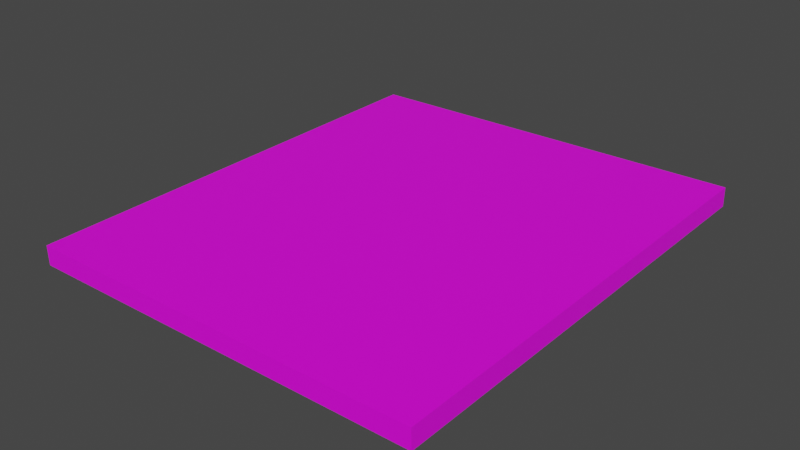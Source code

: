 # Source: bug.blend  (saved by Blender 2.91.10; exported with 4.5.12 LTS)
import bpy
from mathutils import Matrix  # noqa: F401  (used for matrix-valued properties, if any)

bpy.ops.wm.read_factory_settings(use_empty=True)
scene = bpy.context.scene
scene.name = 'Scene'

# ---- collections
col_collection = bpy.data.collections.new('Collection'); scene.collection.children.link(col_collection)

# ---- images (referenced by path relative to the original .blend; pixels are not part of the script)
import os
ASSET_DIR = os.environ.get("B2B_ASSET_DIR", "")  # directory of the original .blend (textures are referenced by path, not embedded)
HERE = os.path.dirname(os.path.abspath(__file__))  # packed textures are extracted next to this script under _unpacked/

def load_image(name, relpath, width, height, colorspace="sRGB"):
    """Load a texture the original file referenced (path relative to the .blend, or extracted next to this script)."""
    p = next((c for c in (os.path.join(HERE, relpath), os.path.join(ASSET_DIR, relpath)) if relpath and os.path.exists(c)), "")
    if p:
        img = bpy.data.images.load(p, check_existing=True)
        img.name = name
    else:  # same state as the original file: an image datablock whose file is absent (Cycles renders it pink)
        img = bpy.data.images.new(name, width, height)
        img.source = "FILE"
        img.filepath = "//" + (relpath or name)
    img.colorspace_settings.name = colorspace
    return img
img_sprite2_png = load_image('Sprite2.png', 'Sprite2.png', 1024, 1024, 'sRGB')

# ---- materials (node trees are filled in below, after node groups)
mat_sprite_001 = bpy.data.materials.new('Sprite.001')
mat_sprite_001.surface_render_method = 'BLENDED'
mat_sprite_001.blend_method = 'BLEND'
mat_sprite_001.use_transparent_shadow = False

# ---- material node trees
mat_sprite_001.use_nodes = True; mat_sprite_001.node_tree.nodes.clear()
_N = mat_sprite_001.node_tree.nodes; _L = mat_sprite_001.node_tree.links
n0 = _N.new('ShaderNodeBsdfPrincipled'); n0.name = 'Principled BSDF'; n0.location = (10, 300)
n0.distribution = 'GGX'
n0.subsurface_method = 'BURLEY'
n0.inputs[3].default_value = 1.45
n0.inputs[27].default_value = (0.0, 0.0, 0.0, 1.0)
n0.inputs[28].default_value = 1.0
n1 = _N.new('ShaderNodeOutputMaterial'); n1.name = 'Material Output'; n1.location = (320, 270)
n2 = _N.new('ShaderNodeTexImage'); n2.name = 'Image Texture'; n2.location = (-440, 210)
n2.label = 'BASE COLOR'
n2.image = img_sprite2_png
_L.new(n0.outputs[0], n1.inputs[0])
_L.new(n2.outputs[1], n0.inputs[4])
_L.new(n2.outputs[0], n0.inputs[0])
n1.is_active_output = True

# ---- world
world_world = bpy.data.worlds.new('World'); scene.world = world_world
world_world.use_nodes = True; world_world.node_tree.nodes.clear()
_N = world_world.node_tree.nodes; _L = world_world.node_tree.links
n0 = _N.new('ShaderNodeOutputWorld'); n0.name = 'World Output'; n0.location = (300, 300)
n1 = _N.new('ShaderNodeBackground'); n1.name = 'Background'; n1.location = (10, 300)
n1.inputs[0].default_value = (0.05088, 0.05088, 0.05088, 1.0)
_L.new(n1.outputs[0], n0.inputs[0])
n0.is_active_output = True
world_world.color = (0.05088, 0.05088, 0.05088)
world_world.use_sun_shadow = False
world_world.sun_shadow_jitter_overblur = 0.0

# ---- meshes
me_sprite_001 = bpy.data.meshes.new('Sprite.001')
me_sprite_001.from_pydata([(-0.4375, -0.5, 0.0), (0.4375, -0.5, 0.0), (-0.4375, 0.5, 0.0), (0.4375, 0.5, 0.0), (-0.4375, -0.5, 0.1687), (0.4375, -0.5, 0.1687), (-0.4375, 0.5, 0.1687), (0.4375, 0.5, 0.1687)], [], [(0, 2, 3, 1), (4, 5, 7, 6), (1, 3, 7, 5), (0, 1, 5, 4), (3, 2, 6, 7), (2, 0, 4, 6)])
_uv = me_sprite_001.uv_layers.new(name='UVMap')
_uv.uv.foreach_set('vector', [0.2218, 0.746, 0.2218, 0.998, 0.7489, 0.998, 0.7489, 0.746, 0.2177, 0.0, 0.6884, 0.0, 0.6884, 0.252, 0.2177, 0.252, 0.6884, 0.0, 0.6884, 0.252, 0.6884, 0.252, 0.6884, 0.0, 0.2177, 0.0, 0.6884, 0.0, 0.6884, 0.0, 0.2177, 0.0, 0.6884, 0.252, 0.2177, 0.252, 0.2177, 0.252, 0.6884, 0.252, 0.2177, 0.252, 0.2177, 0.0, 0.2177, 0.0, 0.2177, 0.252])
me_sprite_001.materials.append(mat_sprite_001)
me_sprite_001.use_remesh_fix_poles = True
me_sprite_001.use_remesh_preserve_attributes = False
me_sprite_001.use_mirror_vertex_groups = False
me_sprite_001.update()
me_sprite_001.normals_split_custom_set([tuple(v) for v in zip(*[iter([0.0, 0.0, -1.0, 0.0, 0.0, -1.0, 0.0, 0.0, -1.0, 0.0, 0.0, -1.0, 0.0, 0.0, 1.0, 0.0, 0.0, 1.0, 0.0, 0.0, 1.0, 0.0, 0.0, 1.0, 1.0, 0.0, 0.0, 1.0, 0.0, 0.0, 1.0, 0.0, 0.0, 1.0, 0.0, 0.0, 0.0, -1.0, 0.0, 0.0, -1.0, 0.0, 0.0, -1.0, 0.0, 0.0, -1.0, 0.0, 0.0, 1.0, 0.0, 0.0, 1.0, 0.0, 0.0, 1.0, 0.0, 0.0, 1.0, 0.0, -1.0, 0.0, 0.0, -1.0, 0.0, 0.0, -1.0, 0.0, 0.0, -1.0, 0.0, 0.0])] * 3)])

# ---- objects
ob_sprite = bpy.data.objects.new('Sprite', me_sprite_001)

# ---- transforms, parenting, visibility, modifiers, constraints
ob_sprite.location = (-40.0, 78.0, 0.03)
ob_sprite.rotation_mode = 'QUATERNION'
ob_sprite.rotation_quaternion = (-1.0, 180.0, 0.0, 1.0)
ob_sprite.scale = (4.0, 4.0, 1.0)
ob_sprite.lineart.crease_threshold = 0.0
_m = ob_sprite.modifiers.new('Solidify', 'SOLIDIFY')

# ---- collection membership
scene.collection.objects.link(ob_sprite)

# ---- scene / render settings (as saved in the file)
scene.frame_start = 1; scene.frame_end = 840; scene.frame_set(801)
scene.render.engine = 'BLENDER_EEVEE_NEXT'
scene.cycles.use_denoising = False
scene.cycles.samples = 128
scene.cycles.sampling_pattern = 'TABULATED_SOBOL'
scene.cycles.use_adaptive_sampling = False
scene.cycles.use_light_tree = False
scene.view_settings.view_transform = 'Filmic'
bpy.context.view_layer.update()

# ---- added for rendering (the .blend has no active camera and no usable light): camera, sun
cam_auto = bpy.data.cameras.new('AutoCamera')
cam_auto.lens = 50.0
cam_auto.sensor_width = 36.0
cam_auto.clip_end = 1000.0
ob_auto_camera = bpy.data.objects.new('AutoCamera', cam_auto)
scene.collection.objects.link(ob_auto_camera)
ob_auto_camera.location = (-35.0735, 72.0902, 3.88616)
ob_auto_camera.rotation_euler = (1.09748, -7.21219e-08, 0.694738)
scene.camera = ob_auto_camera
light_auto_sun = bpy.data.lights.new('AutoSun', 'SUN')
light_auto_sun.energy = 3.0
light_auto_sun.angle = 0.0523599
ob_auto_sun = bpy.data.objects.new('AutoSun', light_auto_sun)
scene.collection.objects.link(ob_auto_sun)
ob_auto_sun.rotation_euler = (0.872665, 0.174533, 0.523599)
bpy.context.view_layer.update()
